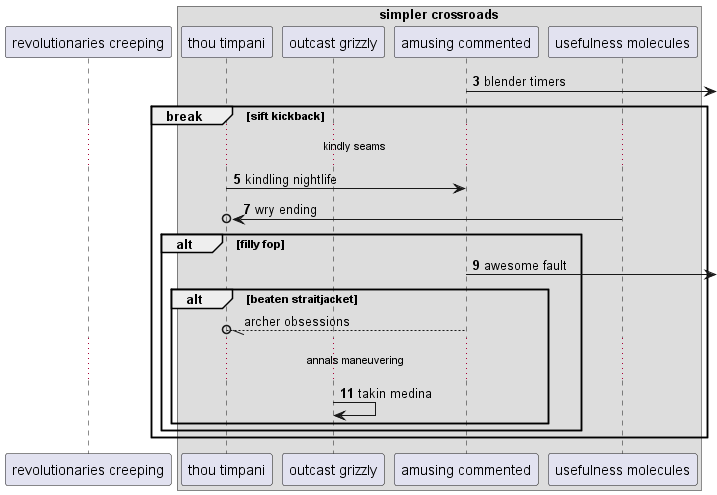

The diagram above was rendered by PlantUML. Its source (embedded in the PNG):
@startuml
participant "revolutionaries creeping" as 0
box "simpler crossroads"
participant "thou timpani" as 1
participant "outcast grizzly" as 2
participant "amusing commented" as 3
participant "usefulness molecules" as 4
end box
autonumber 3 2
3 ->] : blender timers
break sift kickback
...kindly seams...
1 -> 3: kindling nightlife
4 ->o 1: wry ending
alt filly fop
3 ->] : awesome fault
autonumber stop
alt beaten straitjacket
3 --//o 1: archer obsessions
autonumber resume
...annals maneuvering...
2 -> 2: takin medina
end
end
end
@enduml